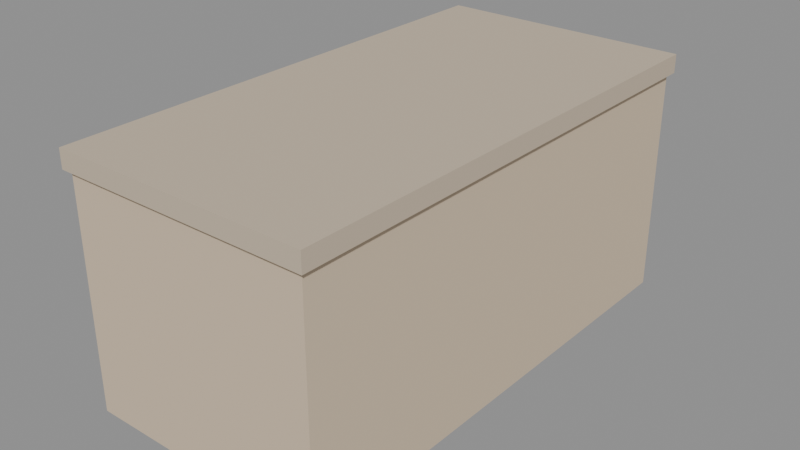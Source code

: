 # Source: city_stair_landing.blend  (saved by Blender 5.4.6; exported with 4.5.12 LTS)
import bpy
from mathutils import Matrix  # noqa: F401  (used for matrix-valued properties, if any)

bpy.ops.wm.read_factory_settings(use_empty=True)
scene = bpy.context.scene
scene.name = 'CityStairLandingAsset'

# ---- collections
col_stubby_citystairlanding = bpy.data.collections.new('STUBBY_CityStairLanding'); scene.collection.children.link(col_stubby_citystairlanding)

# ---- materials (node trees are filled in below, after node groups)
mat_city_plaster = bpy.data.materials.new('City_Plaster')
mat_city_plaster.use_backface_culling = True
mat_city_plaster.diffuse_color = (0.6724, 0.5395, 0.3916, 1.0)
mat_city_stone = bpy.data.materials.new('City_Stone')
mat_city_stone.use_backface_culling = True
mat_city_stone.diffuse_color = (0.5841, 0.4851, 0.3663, 1.0)

# ---- material node trees
mat_city_plaster.use_nodes = True; mat_city_plaster.node_tree.nodes.clear()
_N = mat_city_plaster.node_tree.nodes; _L = mat_city_plaster.node_tree.links
n0 = _N.new('ShaderNodeBsdfPrincipled'); n0.name = 'Principled BSDF'; n0.location = (-200, 100)
n0.inputs[0].default_value = (0.6724, 0.5395, 0.3916, 1.0)
n0.inputs[2].default_value = 0.9
n0.inputs[10].default_value = 0.005
n1 = _N.new('ShaderNodeOutputMaterial'); n1.name = 'Material Output'; n1.location = (200, 100)
_L.new(n0.outputs[0], n1.inputs[0])
n1.is_active_output = True
mat_city_stone.use_nodes = True; mat_city_stone.node_tree.nodes.clear()
_N = mat_city_stone.node_tree.nodes; _L = mat_city_stone.node_tree.links
n0 = _N.new('ShaderNodeBsdfPrincipled'); n0.name = 'Principled BSDF'; n0.location = (-200, 100)
n0.inputs[0].default_value = (0.5841, 0.4851, 0.3663, 1.0)
n0.inputs[2].default_value = 0.85
n0.inputs[10].default_value = 0.005
n1 = _N.new('ShaderNodeOutputMaterial'); n1.name = 'Material Output'; n1.location = (200, 100)
_L.new(n0.outputs[0], n1.inputs[0])
n1.is_active_output = True

# ---- meshes
me_citystairlanding_pier = bpy.data.meshes.new('CityStairLanding_Pier')
me_citystairlanding_pier.from_pydata([(0.0, 0.0, 0.0), (0.0, 0.0, 1.85), (0.0, 4.0, 0.0), (0.0, 4.0, 1.85), (2.0, 0.0, 0.0), (2.0, 0.0, 1.85), (2.0, 4.0, 0.0), (2.0, 4.0, 1.85)], [], [(0, 1, 3, 2), (2, 3, 7, 6), (6, 7, 5, 4), (4, 5, 1, 0), (2, 6, 4, 0), (7, 3, 1, 5)])
_uv = me_citystairlanding_pier.uv_layers.new(name='UVMap')
_uv.uv.foreach_set('vector', [0.0, 0.0, 0.0, 1.85, 4.0, 1.85, 4.0, 0.0, 0.0, 0.0, 0.0, 1.85, 2.0, 1.85, 2.0, 0.0, 4.0, 0.0, 4.0, 1.85, 0.0, 1.85, 0.0, 0.0, 2.0, 0.0, 2.0, 1.85, 0.0, 1.85, 0.0, 0.0, 0.0, 4.0, 2.0, 4.0, 2.0, 0.0, 0.0, 0.0, 2.0, 4.0, 0.0, 4.0, 0.0, 0.0, 2.0, 0.0])
me_citystairlanding_pier.materials.append(mat_city_plaster)
me_citystairlanding_pier.update()
me_citystairlanding_top = bpy.data.meshes.new('CityStairLanding_Top')
me_citystairlanding_top.from_pydata([(-0.04, -0.04, 1.85), (-0.04, -0.04, 2.0), (-0.04, 4.04, 1.85), (-0.04, 4.04, 2.0), (2.04, -0.04, 1.85), (2.04, -0.04, 2.0), (2.04, 4.04, 1.85), (2.04, 4.04, 2.0)], [], [(0, 1, 3, 2), (2, 3, 7, 6), (6, 7, 5, 4), (4, 5, 1, 0), (2, 6, 4, 0), (7, 3, 1, 5)])
_uv = me_citystairlanding_top.uv_layers.new(name='UVMap')
_uv.uv.foreach_set('vector', [-0.04, 1.85, -0.04, 2.0, 4.04, 2.0, 4.04, 1.85, -0.04, 1.85, -0.04, 2.0, 2.04, 2.0, 2.04, 1.85, 4.04, 1.85, 4.04, 2.0, -0.04, 2.0, -0.04, 1.85, 2.04, 1.85, 2.04, 2.0, -0.04, 2.0, -0.04, 1.85, -0.04, 4.04, 2.04, 4.04, 2.04, -0.04, -0.04, -0.04, 2.04, 4.04, -0.04, 4.04, -0.04, -0.04, 2.04, -0.04])
me_citystairlanding_top.materials.append(mat_city_stone)
me_citystairlanding_top.update()

# ---- objects
ob_citystairlanding_root = bpy.data.objects.new('CityStairLanding_Root', None)
ob_citystairlanding_pier = bpy.data.objects.new('CityStairLanding_Pier', me_citystairlanding_pier)
ob_citystairlanding_top = bpy.data.objects.new('CityStairLanding_Top', me_citystairlanding_top)
ob_city_stair_landing_lod0 = bpy.data.objects.new('city_stair_landing_LOD0', None)

# ---- transforms, parenting, visibility, modifiers, constraints
ob_citystairlanding_root.location = (0.0, 0.0, 0.0)
ob_citystairlanding_pier.parent = ob_city_stair_landing_lod0
ob_citystairlanding_pier.location = (0.0, 0.0, 0.0)
ob_citystairlanding_top.parent = ob_city_stair_landing_lod0
ob_citystairlanding_top.location = (0.0, 0.0, 0.0)
ob_city_stair_landing_lod0.parent = ob_citystairlanding_root
ob_city_stair_landing_lod0.location = (0.0, 0.0, 0.0)

# ---- collection membership
col_stubby_citystairlanding.objects.link(ob_citystairlanding_root)
col_stubby_citystairlanding.objects.link(ob_citystairlanding_pier)
col_stubby_citystairlanding.objects.link(ob_citystairlanding_top)
col_stubby_citystairlanding.objects.link(ob_city_stair_landing_lod0)

# ---- scene / render settings (as saved in the file)
scene.frame_start = 1; scene.frame_end = 250; scene.frame_set(1)
scene.render.engine = 'BLENDER_EEVEE_NEXT'
scene.render.image_settings.exr_codec = 'NONE'
scene.render.use_bake_clear = False
scene.render.bake_margin = 0
scene.render.bake_bias = 0.0
scene.render.bake_samples = 0
scene.render.simplify_subdivision_render = 0
scene.render.simplify_child_particles_render = 0.0
scene.render.compositor_device = 'GPU'
scene.eevee.use_volume_custom_range = False
scene.eevee.gtao_distance = 0.0
scene.eevee.use_fast_gi = False
scene.eevee.fast_gi_thickness_near = 0.1
scene.eevee.fast_gi_thickness_far = 0.0
scene.eevee.ray_tracing_options.screen_trace_thickness = 0.1
bpy.context.view_layer.update()

# ---- added for rendering (the .blend has no active camera and no usable light): camera, sun + grey world if the file has none
cam_auto = bpy.data.cameras.new('AutoCamera')
cam_auto.lens = 50.0
cam_auto.sensor_width = 36.0
cam_auto.clip_end = 1000.0
ob_auto_camera = bpy.data.objects.new('AutoCamera', cam_auto)
scene.collection.objects.link(ob_auto_camera)
ob_auto_camera.location = (5.62361, -3.54833, 4.69888)
ob_auto_camera.rotation_euler = (1.09748, -7.21219e-08, 0.694738)
scene.camera = ob_auto_camera
light_auto_sun = bpy.data.lights.new('AutoSun', 'SUN')
light_auto_sun.energy = 3.0
light_auto_sun.angle = 0.0523599
ob_auto_sun = bpy.data.objects.new('AutoSun', light_auto_sun)
scene.collection.objects.link(ob_auto_sun)
ob_auto_sun.rotation_euler = (0.872665, 0.174533, 0.523599)
if scene.world is None:
    world_auto = bpy.data.worlds.new('AutoWorld')
    world_auto.color = (0.3, 0.3, 0.3)
    scene.world = world_auto
bpy.context.view_layer.update()
